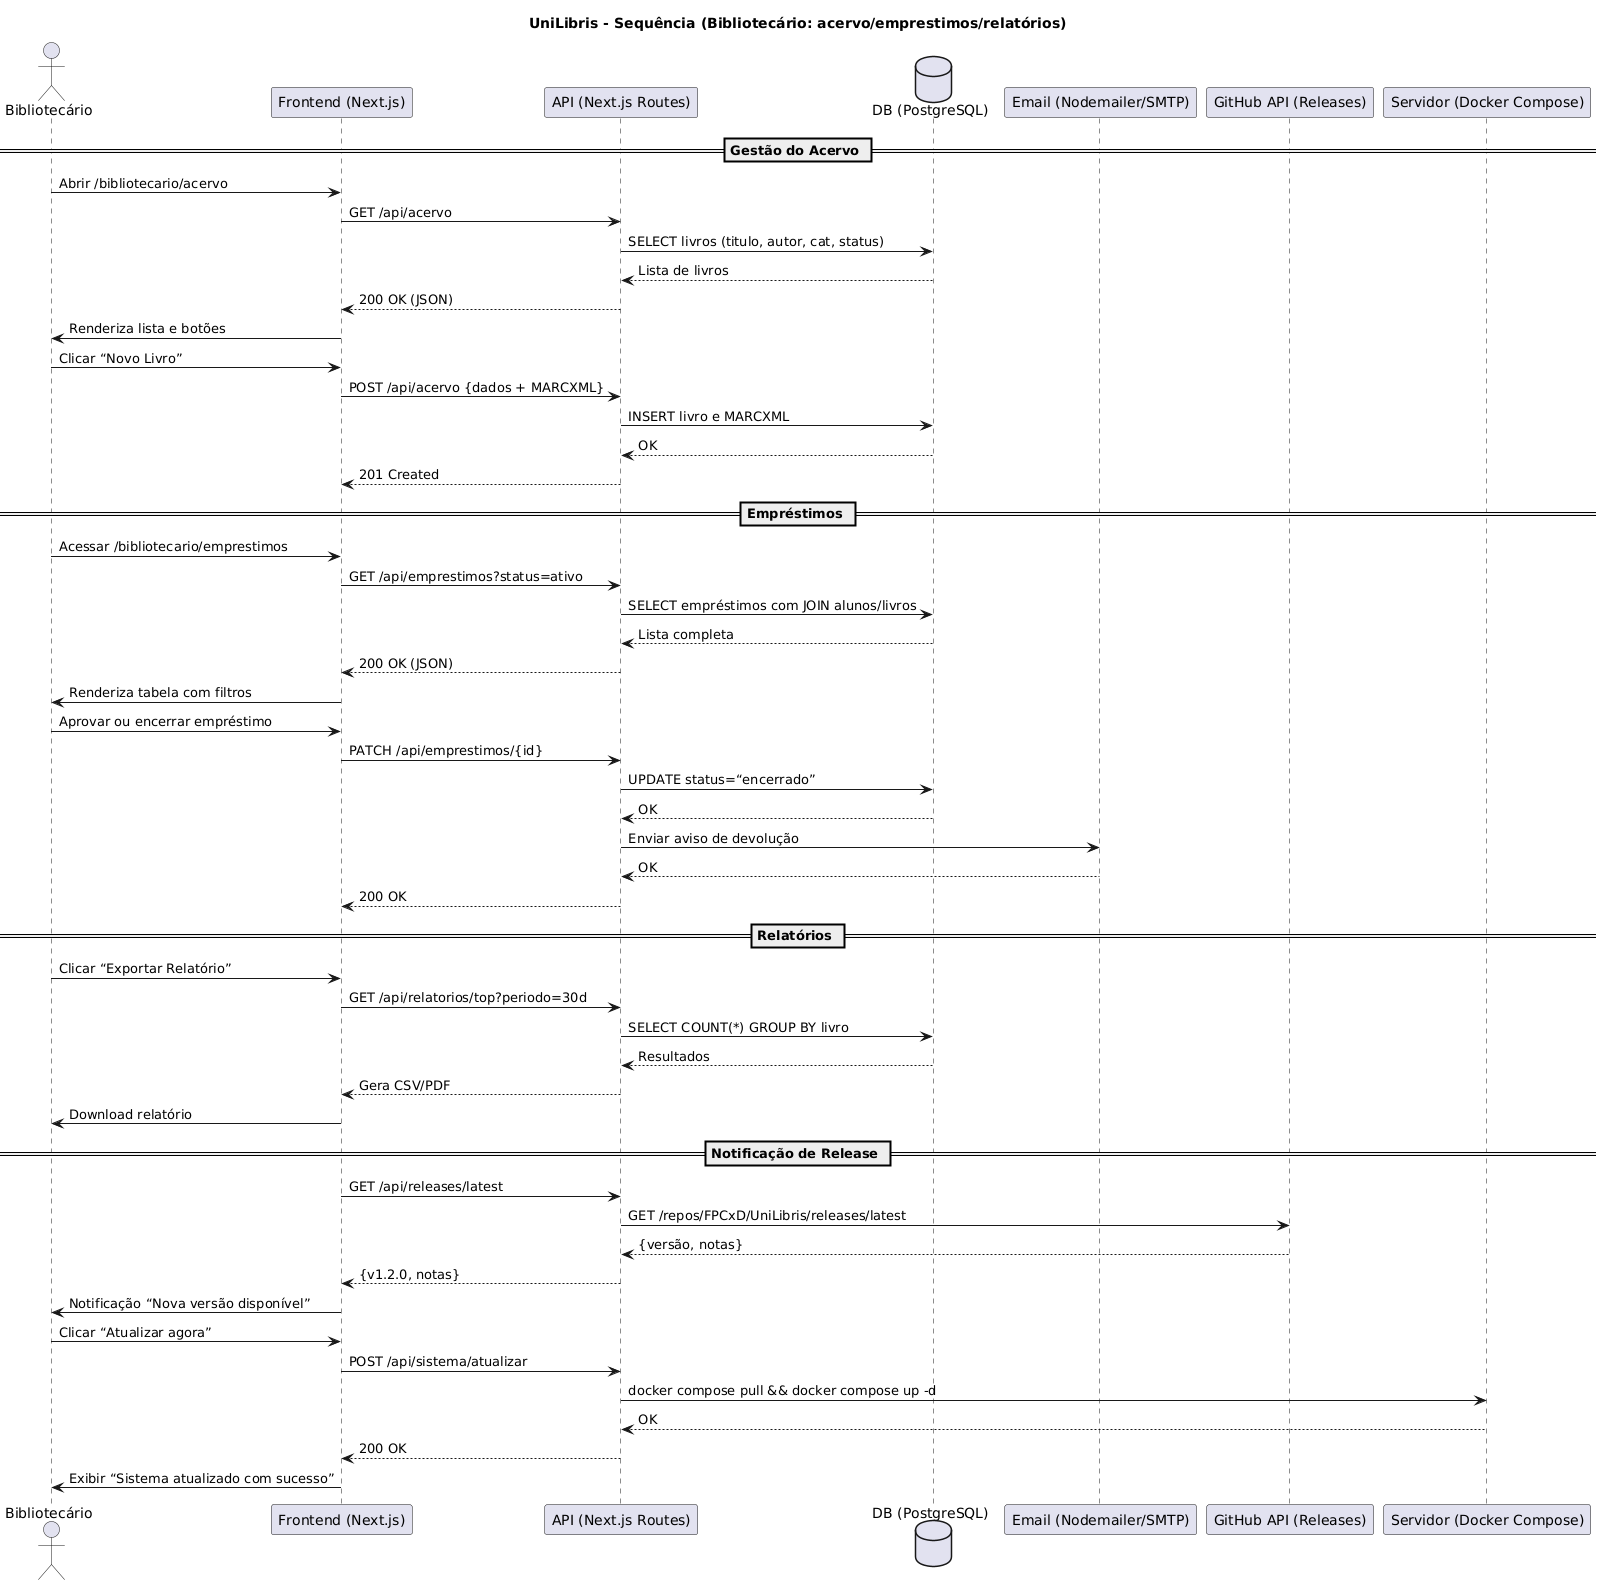

The diagram above was rendered by PlantUML. Its source (embedded in the PNG):
@startuml
title UniLibris - Sequência (Bibliotecário: acervo/emprestimos/relatórios)

actor Bibliotecário
participant "Frontend (Next.js)" as FE
participant "API (Next.js Routes)" as API
database "DB (PostgreSQL)" as DB
participant "Email (Nodemailer/SMTP)" as Mail
participant "GitHub API (Releases)" as GH
participant "Servidor (Docker Compose)" as SVR

== Gestão do Acervo ==
Bibliotecário -> FE: Abrir /bibliotecario/acervo
FE -> API: GET /api/acervo
API -> DB: SELECT livros (titulo, autor, cat, status)
DB --> API: Lista de livros
API --> FE: 200 OK (JSON)
FE -> Bibliotecário: Renderiza lista e botões

Bibliotecário -> FE: Clicar “Novo Livro”
FE -> API: POST /api/acervo {dados + MARCXML}
API -> DB: INSERT livro e MARCXML
DB --> API: OK
API --> FE: 201 Created

== Empréstimos ==
Bibliotecário -> FE: Acessar /bibliotecario/emprestimos
FE -> API: GET /api/emprestimos?status=ativo
API -> DB: SELECT empréstimos com JOIN alunos/livros
DB --> API: Lista completa
API --> FE: 200 OK (JSON)
FE -> Bibliotecário: Renderiza tabela com filtros

Bibliotecário -> FE: Aprovar ou encerrar empréstimo
FE -> API: PATCH /api/emprestimos/{id}
API -> DB: UPDATE status=“encerrado”
DB --> API: OK
API -> Mail: Enviar aviso de devolução
Mail --> API: OK
API --> FE: 200 OK

== Relatórios ==
Bibliotecário -> FE: Clicar “Exportar Relatório”
FE -> API: GET /api/relatorios/top?periodo=30d
API -> DB: SELECT COUNT(*) GROUP BY livro
DB --> API: Resultados
API --> FE: Gera CSV/PDF
FE -> Bibliotecário: Download relatório

== Notificação de Release ==
FE -> API: GET /api/releases/latest
API -> GH: GET /repos/FPCxD/UniLibris/releases/latest
GH --> API: {versão, notas}
API --> FE: {v1.2.0, notas}
FE -> Bibliotecário: Notificação “Nova versão disponível”

Bibliotecário -> FE: Clicar “Atualizar agora”
FE -> API: POST /api/sistema/atualizar
API -> SVR: docker compose pull && docker compose up -d
SVR --> API: OK
API --> FE: 200 OK
FE -> Bibliotecário: Exibir “Sistema atualizado com sucesso”
@enduml